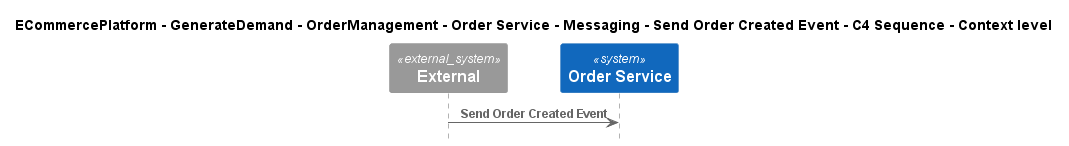

The diagram above was rendered by PlantUML. Its source (embedded in the PNG):
@startuml
!include ..\..\..\..\..\..\..\..\..\.c4s\C4_Sequence.puml

title ECommercePlatform - GenerateDemand - OrderManagement - Order Service - Messaging - Send Order Created Event - C4 Sequence - Context level

System_Ext(C4InterFlow.SoftwareSystems.ExternalSystem, "External", "")
System(ECommercePlatform.GenerateDemand.OrderManagement.SoftwareSystems.OrderService, "Order Service", "")

Rel(C4InterFlow.SoftwareSystems.ExternalSystem, ECommercePlatform.GenerateDemand.OrderManagement.SoftwareSystems.OrderService, "Send Order Created Event")


@enduml